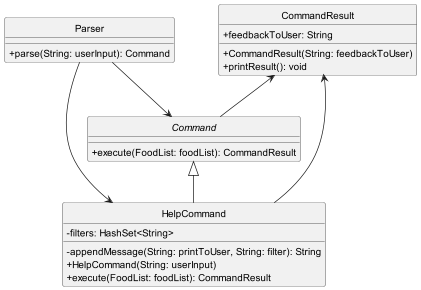

The diagram above was rendered by PlantUML. Its source (embedded in the PNG):
@startuml
'https://plantuml.com/class-diagram

hide circle
skinparam classAttributeIconSize 0

Parser --> HelpCommand
Parser --> Command
class Parser {
    +parse(String: userInput): Command
}

CommandResult <-- Command
abstract class Command {
    +execute(FoodList: foodList): CommandResult
}

CommandResult <-- HelpCommand
class CommandResult {
    +feedbackToUser: String
    +CommandResult(String: feedbackToUser)
    +printResult(): void
}

Command <|-- HelpCommand
class HelpCommand {
    -filters: HashSet<String>
    -appendMessage(String: printToUser, String: filter): String
    +HelpCommand(String: userInput)
    +execute(FoodList: foodList): CommandResult
}

@enduml